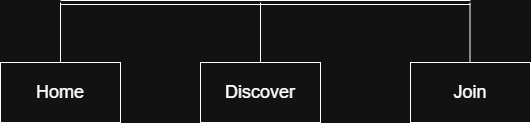

The diagram above was exported from draw.io. Its source (the exported page's mxGraphModel, read from the mxfile embedded in the PNG):
<mxGraphModel dx="1426" dy="751" grid="1" gridSize="10" guides="1" tooltips="1" connect="1" arrows="1" fold="1" page="1" pageScale="1" pageWidth="850" pageHeight="1100" math="0" shadow="0">
  <root>
    <mxCell id="0" />
    <mxCell id="1" parent="0" />
    <mxCell id="P6zlDX_i9cJwd0AKr5Dp-1" parent="1" style="rounded=0;whiteSpace=wrap;html=1;" value="&lt;font style=&quot;font-size: 18px;&quot;&gt;Home&lt;/font&gt;" vertex="1">
      <mxGeometry height="60" width="120" x="20" y="220" as="geometry" />
    </mxCell>
    <mxCell id="P6zlDX_i9cJwd0AKr5Dp-2" parent="1" style="rounded=0;whiteSpace=wrap;html=1;" value="&lt;font style=&quot;font-size: 18px;&quot;&gt;Discover&lt;/font&gt;" vertex="1">
      <mxGeometry height="60" width="120" x="220" y="220" as="geometry" />
    </mxCell>
    <mxCell id="P6zlDX_i9cJwd0AKr5Dp-4" parent="1" style="rounded=0;whiteSpace=wrap;html=1;" value="&lt;font style=&quot;font-size: 18px;&quot;&gt;Join&lt;/font&gt;" vertex="1">
      <mxGeometry height="60" width="120" x="430" y="220" as="geometry" />
    </mxCell>
    <mxCell id="P6zlDX_i9cJwd0AKr5Dp-7" edge="1" parent="1" style="shape=link;html=1;rounded=0;" value="">
      <mxGeometry relative="1" width="100" as="geometry">
        <mxPoint x="80" y="160" as="sourcePoint" />
        <mxPoint x="490" y="160" as="targetPoint" />
      </mxGeometry>
    </mxCell>
    <mxCell id="P6zlDX_i9cJwd0AKr5Dp-9" edge="1" parent="1" source="P6zlDX_i9cJwd0AKr5Dp-1" style="endArrow=none;html=1;rounded=0;exitX=0.5;exitY=0;exitDx=0;exitDy=0;" value="">
      <mxGeometry height="50" relative="1" width="50" as="geometry">
        <mxPoint x="400" y="300" as="sourcePoint" />
        <mxPoint x="80" y="160" as="targetPoint" />
      </mxGeometry>
    </mxCell>
    <mxCell id="P6zlDX_i9cJwd0AKr5Dp-10" edge="1" parent="1" style="endArrow=none;html=1;rounded=0;exitX=0.5;exitY=0;exitDx=0;exitDy=0;" value="">
      <mxGeometry height="50" relative="1" width="50" as="geometry">
        <mxPoint x="280" y="220" as="sourcePoint" />
        <mxPoint x="280" y="160" as="targetPoint" />
      </mxGeometry>
    </mxCell>
    <mxCell id="P6zlDX_i9cJwd0AKr5Dp-12" edge="1" parent="1" style="endArrow=none;html=1;rounded=0;exitX=0.5;exitY=0;exitDx=0;exitDy=0;" value="">
      <mxGeometry height="50" relative="1" width="50" as="geometry">
        <mxPoint x="489.5" y="220" as="sourcePoint" />
        <mxPoint x="489.5" y="160" as="targetPoint" />
      </mxGeometry>
    </mxCell>
  </root>
</mxGraphModel>